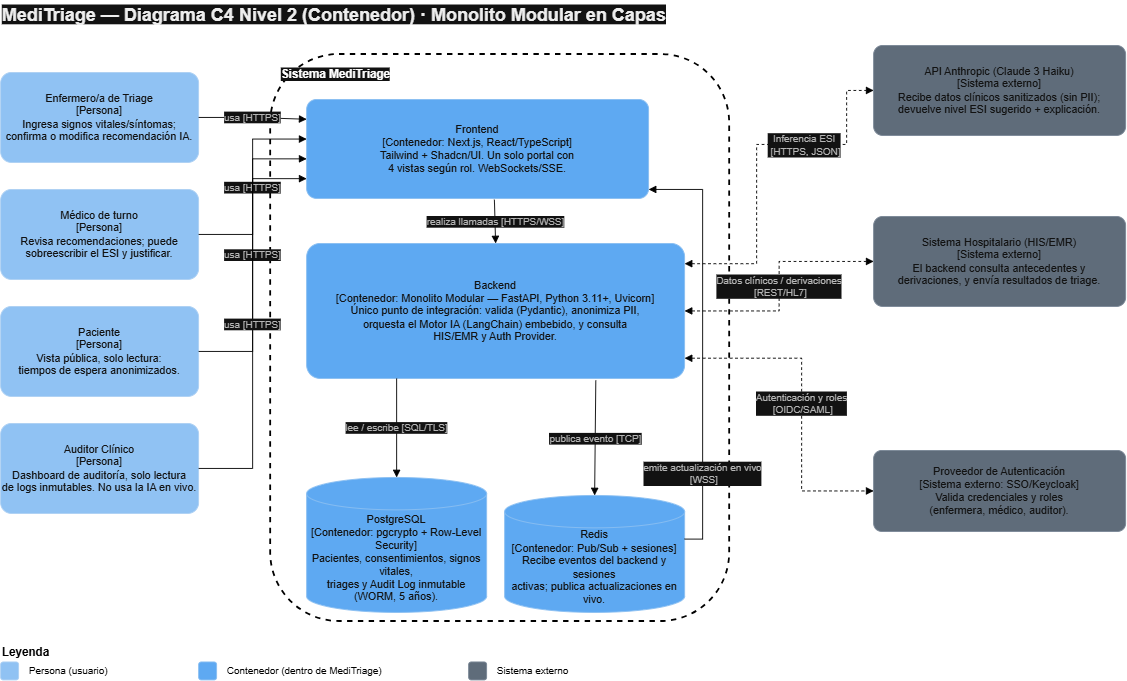

The diagram above was exported from draw.io. Its source (the exported page's mxGraphModel, read from the mxfile embedded in the PNG):
<mxGraphModel dx="2555" dy="1410" grid="1" gridSize="10" guides="1" tooltips="1" connect="1" arrows="1" fold="1" page="1" pageScale="1" pageWidth="1600" pageHeight="900" background="light-dark(#FFFFFF,#FFFFFF)" math="0" shadow="0">
  <root>
    <mxCell id="0" />
    <mxCell id="1" parent="0" />
    <mxCell id="title" parent="1" style="text;html=1;fontSize=20;fontStyle=1;align=left;verticalAlign=middle;fontColor=#1A1A2E;" value="&lt;span style=&quot;color: light-dark(rgb(0, 0, 0), rgb(237, 237, 237)); background-color: light-dark(#ffffff, var(--ge-dark-color, #121212));&quot;&gt;MediTriage — Diagrama C4 Nivel 2 (Contenedor) · Monolito Modular en Capas&lt;/span&gt;" vertex="1">
      <mxGeometry height="30" width="900" x="40" y="10" as="geometry" />
    </mxCell>
    <mxCell id="p_enf" parent="1" style="rounded=1;whiteSpace=wrap;html=1;fillColor=#08427B;fontColor=#ffffff;strokeColor=#052E56;arcSize=12;fontSize=12;align=center;" value="Enfermero/a de Triage&#10;[Persona]&#10;Ingresa signos vitales/síntomas;&#10;confirma o modifica recomendación IA." vertex="1">
      <mxGeometry height="100" width="220" x="40" y="90" as="geometry" />
    </mxCell>
    <mxCell id="p_med" parent="1" style="rounded=1;whiteSpace=wrap;html=1;fillColor=#08427B;fontColor=#ffffff;strokeColor=#052E56;arcSize=12;fontSize=12;align=center;" value="Médico de turno&#10;[Persona]&#10;Revisa recomendaciones; puede&#10;sobreescribir el ESI y justificar." vertex="1">
      <mxGeometry height="100" width="220" x="40" y="220" as="geometry" />
    </mxCell>
    <mxCell id="p_pac" parent="1" style="rounded=1;whiteSpace=wrap;html=1;fillColor=#08427B;fontColor=#ffffff;strokeColor=#052E56;arcSize=12;fontSize=12;align=center;" value="Paciente&#10;[Persona]&#10;Vista pública, solo lectura:&#10;tiempos de espera anonimizados." vertex="1">
      <mxGeometry height="100" width="220" x="40" y="350" as="geometry" />
    </mxCell>
    <mxCell id="p_aud" parent="1" style="rounded=1;whiteSpace=wrap;html=1;fillColor=#08427B;fontColor=#ffffff;strokeColor=#052E56;arcSize=12;fontSize=12;align=center;" value="Auditor Clínico&#10;[Persona]&#10;Dashboard de auditoría, solo lectura&#10;de logs inmutables. No usa la IA en vivo." vertex="1">
      <mxGeometry height="100" width="220" x="40" y="480" as="geometry" />
    </mxCell>
    <mxCell id="boundary" parent="1" style="rounded=1;whiteSpace=wrap;html=1;fillColor=none;strokeColor=light-dark(#000000,#000000);dashed=1;verticalAlign=top;align=left;fontColor=#5A6B7B;fontSize=13;fontStyle=1;spacingLeft=10;spacingTop=8;strokeWidth=2;" value="&lt;span style=&quot;color: light-dark(rgb(255, 255, 255), rgb(255, 255, 255)); background-color: light-dark(#ffffff, var(--ge-dark-color, #121212));&quot;&gt;Sistema MediTriage&lt;/span&gt;" vertex="1">
      <mxGeometry height="630" width="510" x="340" y="70" as="geometry" />
    </mxCell>
    <mxCell id="c_spa" parent="1" style="rounded=1;whiteSpace=wrap;html=1;fillColor=#1168BD;fontColor=#ffffff;strokeColor=#0B4884;arcSize=10;fontSize=12;align=center;" value="Frontend&#10;[Contenedor: Next.js, React/TypeScript]&#10;Tailwind + Shadcn/UI. Un solo portal con&#10;4 vistas según rol. WebSockets/SSE." vertex="1">
      <mxGeometry height="110" width="380" x="380" y="120" as="geometry" />
    </mxCell>
    <mxCell id="c_api" parent="1" style="rounded=1;whiteSpace=wrap;html=1;fillColor=#1168BD;fontColor=#ffffff;strokeColor=#0B4884;arcSize=10;fontSize=12;align=center;" value="Backend&lt;br&gt;[Contenedor: Monolito Modular — FastAPI, Python 3.11+, Uvicorn]&lt;br&gt;Único punto de integración: valida (Pydantic), anonimiza PII,&lt;br&gt;orquesta el Motor IA (LangChain) embebido, y consulta&lt;br&gt;HIS/EMR y Auth Provider." vertex="1">
      <mxGeometry height="150" width="420" x="380" y="280" as="geometry" />
    </mxCell>
    <mxCell id="c_db" parent="1" style="shape=cylinder3;whiteSpace=wrap;html=1;boundedLbl=1;backgroundOutline=1;size=18;fillColor=#1168BD;fontColor=#ffffff;strokeColor=#0B4884;fontSize=12;align=center;" value="PostgreSQL&#10;[Contenedor: pgcrypto + Row-Level Security]&#10;Pacientes, consentimientos, signos vitales,&#10;triages y Audit Log inmutable (WORM, 5 años)." vertex="1">
      <mxGeometry height="150" width="200" x="380" y="540" as="geometry" />
    </mxCell>
    <mxCell id="c_redis" parent="1" style="shape=cylinder3;whiteSpace=wrap;html=1;boundedLbl=1;backgroundOutline=1;size=18;fillColor=#1168BD;fontColor=#ffffff;strokeColor=#0B4884;fontSize=12;align=center;" value="Redis&#10;[Contenedor: Pub/Sub + sesiones]&#10;Recibe eventos del backend y sesiones&#10;activas; publica actualizaciones en vivo." vertex="1">
      <mxGeometry height="130" width="200" x="600" y="560" as="geometry" />
    </mxCell>
    <mxCell id="ext_llm" parent="1" style="rounded=1;whiteSpace=wrap;html=1;fillColor=#8C9BAB;fontColor=#ffffff;strokeColor=#6B7A8C;arcSize=10;fontSize=12;align=center;" value="API Anthropic (Claude 3 Haiku)&#10;[Sistema externo]&#10;Recibe datos clínicos sanitizados (sin PII);&#10;devuelve nivel ESI sugerido + explicación." vertex="1">
      <mxGeometry height="100" width="280" x="1010" y="60" as="geometry" />
    </mxCell>
    <mxCell id="ext_his" parent="1" style="rounded=1;whiteSpace=wrap;html=1;fillColor=#8C9BAB;fontColor=#ffffff;strokeColor=#6B7A8C;arcSize=10;fontSize=12;align=center;" value="Sistema Hospitalario (HIS/EMR)&#10;[Sistema externo]&#10;El backend consulta antecedentes y&#10;derivaciones, y envía resultados de triage." vertex="1">
      <mxGeometry height="100" width="280" x="1010" y="250" as="geometry" />
    </mxCell>
    <mxCell id="ext_auth" parent="1" style="rounded=1;whiteSpace=wrap;html=1;fillColor=#8C9BAB;fontColor=#ffffff;strokeColor=#6B7A8C;arcSize=10;fontSize=12;align=center;" value="Proveedor de Autenticación&#10;[Sistema externo: SSO/Keycloak]&#10;Valida credenciales y roles&#10;(enfermera, médico, auditor)." vertex="1">
      <mxGeometry height="90" width="280" x="1010" y="510" as="geometry" />
    </mxCell>
    <mxCell id="e1" edge="1" parent="1" source="p_enf" style="edgeStyle=orthogonalEdgeStyle;rounded=0;html=1;fontSize=11;fontColor=#404040;strokeColor=light-dark(#000000,#000000);endArrow=block;endFill=1;exitX=1;exitY=0.5;exitDx=0;exitDy=0;entryX=0;entryY=0.2;entryDx=0;entryDy=0;" target="c_spa" value="usa [HTTPS]">
      <mxGeometry relative="1" as="geometry" />
    </mxCell>
    <mxCell id="e1b" edge="1" parent="1" source="p_med" style="edgeStyle=orthogonalEdgeStyle;rounded=0;html=1;fontSize=11;fontColor=#404040;strokeColor=light-dark(#000000,#000000);endArrow=block;endFill=1;exitX=1;exitY=0.5;exitDx=0;exitDy=0;entryX=0;entryY=0.4;entryDx=0;entryDy=0;" target="c_spa" value="usa [HTTPS]">
      <mxGeometry relative="1" as="geometry" />
    </mxCell>
    <mxCell id="e1c" edge="1" parent="1" source="p_pac" style="edgeStyle=orthogonalEdgeStyle;rounded=0;html=1;fontSize=11;fontColor=#404040;strokeColor=light-dark(#000000,#000000);endArrow=block;endFill=1;exitX=1;exitY=0.5;exitDx=0;exitDy=0;entryX=0;entryY=0.6;entryDx=0;entryDy=0;" target="c_spa" value="usa [HTTPS]">
      <mxGeometry relative="1" as="geometry" />
    </mxCell>
    <mxCell id="e1d" edge="1" parent="1" source="p_aud" style="edgeStyle=orthogonalEdgeStyle;rounded=0;html=1;fontSize=11;fontColor=#404040;strokeColor=light-dark(#000000,#000000);endArrow=block;endFill=1;exitX=1;exitY=0.5;exitDx=0;exitDy=0;entryX=0;entryY=0.8;entryDx=0;entryDy=0;" target="c_spa" value="usa [HTTPS]">
      <mxGeometry relative="1" as="geometry" />
    </mxCell>
    <mxCell id="e2" edge="1" parent="1" source="c_spa" style="edgeStyle=orthogonalEdgeStyle;rounded=0;html=1;fontSize=11;fontColor=#404040;strokeColor=light-dark(#000000,#000000);endArrow=block;endFill=1;exitX=0.549;exitY=1.012;exitDx=0;exitDy=0;entryX=0.5;entryY=0;entryDx=0;entryDy=0;exitPerimeter=0;" target="c_api" value="realiza llamadas [HTTPS/WSS]">
      <mxGeometry relative="1" as="geometry">
        <Array as="points">
          <mxPoint x="588.57" y="230" />
          <mxPoint x="590" y="230" />
        </Array>
      </mxGeometry>
    </mxCell>
    <mxCell id="e3" edge="1" parent="1" style="edgeStyle=orthogonalEdgeStyle;rounded=0;html=1;fontSize=11;fontColor=#404040;strokeColor=light-dark(#000000,#000000);endArrow=block;endFill=1;entryX=0.5;entryY=0;entryDx=0;entryDy=0;" target="c_db" value="lee / escribe [SQL/TLS]">
      <mxGeometry relative="1" as="geometry">
        <Array as="points">
          <mxPoint x="480.03" y="430.03" />
        </Array>
        <mxPoint x="480" y="430.03" as="sourcePoint" />
      </mxGeometry>
    </mxCell>
    <mxCell id="e4" edge="1" parent="1" source="c_api" style="edgeStyle=orthogonalEdgeStyle;rounded=0;html=1;fontSize=11;fontColor=#404040;strokeColor=light-dark(#000000,#000000);endArrow=block;endFill=1;exitX=0.765;exitY=1.015;exitDx=0;exitDy=0;entryX=0.5;entryY=0;entryDx=0;entryDy=0;exitPerimeter=0;" target="c_redis" value="publica evento [TCP]">
      <mxGeometry relative="1" as="geometry">
        <Array as="points">
          <mxPoint x="701.28" y="430.03" />
          <mxPoint x="700.03" y="430.03" />
        </Array>
      </mxGeometry>
    </mxCell>
    <mxCell id="e4b" edge="1" parent="1" source="c_redis" style="edgeStyle=orthogonalEdgeStyle;rounded=0;html=1;fontSize=11;fontColor=#404040;strokeColor=light-dark(#000000,#000000);endArrow=block;endFill=1;exitX=1;exitY=0.373;exitDx=0;exitDy=0;exitPerimeter=0;" value="emite actualización en vivo&lt;div&gt;&amp;nbsp;[WSS]&lt;/div&gt;">
      <mxGeometry relative="1" x="-0.6053" as="geometry">
        <mxPoint as="offset" />
        <Array as="points">
          <mxPoint x="820" y="608.5" />
          <mxPoint x="820" y="220" />
        </Array>
        <mxPoint x="800" y="530" as="sourcePoint" />
        <mxPoint x="760" y="220" as="targetPoint" />
      </mxGeometry>
    </mxCell>
    <mxCell id="e5" edge="1" parent="1" source="c_api" style="edgeStyle=orthogonalEdgeStyle;rounded=0;html=1;fontSize=11;fontColor=#404040;strokeColor=light-dark(#000000,#000000);endArrow=block;endFill=1;startArrow=block;startFill=1;dashed=1;exitX=1;exitY=0.15;exitDx=0;exitDy=0;entryX=0;entryY=0.5;entryDx=0;entryDy=0;" target="ext_llm" value="Inferencia ESI&lt;div&gt;&amp;nbsp;[HTTPS, JSON]&lt;/div&gt;">
      <mxGeometry relative="1" x="0.3143" as="geometry">
        <mxPoint y="1" as="offset" />
        <Array as="points">
          <mxPoint x="880" y="302.5" />
          <mxPoint x="880" y="170" />
          <mxPoint x="980" y="170" />
          <mxPoint x="980" y="110" />
        </Array>
      </mxGeometry>
    </mxCell>
    <mxCell id="e6" edge="1" parent="1" source="c_api" style="edgeStyle=orthogonalEdgeStyle;rounded=0;html=1;fontSize=11;fontColor=#404040;strokeColor=light-dark(#000000,#000000);endArrow=block;endFill=1;startArrow=block;startFill=1;dashed=1;exitX=1;exitY=0.5;exitDx=0;exitDy=0;entryX=0;entryY=0.5;entryDx=0;entryDy=0;" target="ext_his" value="Datos clínicos / derivaciones&lt;div&gt;&amp;nbsp;[REST/HL7]&lt;/div&gt;">
      <mxGeometry relative="1" x="0.0023" as="geometry">
        <mxPoint as="offset" />
      </mxGeometry>
    </mxCell>
    <mxCell id="e7" edge="1" parent="1" source="c_api" style="edgeStyle=orthogonalEdgeStyle;rounded=0;html=1;fontSize=11;fontColor=#404040;strokeColor=light-dark(#000000,#000000);endArrow=block;endFill=1;startArrow=block;startFill=1;dashed=1;exitX=1;exitY=0.85;exitDx=0;exitDy=0;entryX=0;entryY=0.5;entryDx=0;entryDy=0;" target="ext_auth" value="Autenticación y roles&lt;div&gt;&amp;nbsp;[OIDC/SAML]&lt;/div&gt;">
      <mxGeometry relative="1" as="geometry">
        <Array as="points">
          <mxPoint x="930.03" y="407.48" />
          <mxPoint x="930.03" y="555" />
        </Array>
      </mxGeometry>
    </mxCell>
    <mxCell id="leg_title" parent="1" style="text;html=1;fontSize=13;fontStyle=1;align=left;fontColor=#1A1A2E;" value="&lt;span style=&quot;color: light-dark(rgb(0, 0, 0), rgb(0, 0, 0));&quot;&gt;Leyenda&lt;/span&gt;" vertex="1">
      <mxGeometry height="20" width="150" x="40" y="720" as="geometry" />
    </mxCell>
    <mxCell id="leg1" parent="1" style="rounded=1;whiteSpace=wrap;html=1;fillColor=#08427B;strokeColor=#052E56;" value="" vertex="1">
      <mxGeometry height="20" width="20" x="40" y="745" as="geometry" />
    </mxCell>
    <mxCell id="leg1t" parent="1" style="text;html=1;fontSize=11;align=left;verticalAlign=middle;fontColor=#404040;" value="&lt;span style=&quot;color: light-dark(rgb(0, 0, 0), rgb(0, 0, 0));&quot;&gt;Persona (usuario)&lt;/span&gt;" vertex="1">
      <mxGeometry height="20" width="180" x="70" y="745" as="geometry" />
    </mxCell>
    <mxCell id="leg2" parent="1" style="rounded=1;whiteSpace=wrap;html=1;fillColor=#1168BD;strokeColor=#0B4884;" value="" vertex="1">
      <mxGeometry height="20" width="20" x="260" y="745" as="geometry" />
    </mxCell>
    <mxCell id="leg2t" parent="1" style="text;html=1;fontSize=11;align=left;verticalAlign=middle;fontColor=#404040;" value="&lt;span style=&quot;color: light-dark(rgb(0, 0, 0), rgb(0, 0, 0));&quot;&gt;Contenedor (dentro de MediTriage)&lt;/span&gt;" vertex="1">
      <mxGeometry height="20" width="260" x="290" y="745" as="geometry" />
    </mxCell>
    <mxCell id="leg3" parent="1" style="rounded=1;whiteSpace=wrap;html=1;fillColor=#8C9BAB;strokeColor=#6B7A8C;" value="" vertex="1">
      <mxGeometry height="20" width="20" x="560" y="745" as="geometry" />
    </mxCell>
    <mxCell id="leg3t" parent="1" style="text;html=1;fontSize=11;align=left;verticalAlign=middle;fontColor=#404040;" value="&lt;span style=&quot;color: light-dark(rgb(0, 0, 0), rgb(0, 0, 0));&quot;&gt;Sistema externo&lt;/span&gt;" vertex="1">
      <mxGeometry height="20" width="160" x="590" y="745" as="geometry" />
    </mxCell>
  </root>
</mxGraphModel>